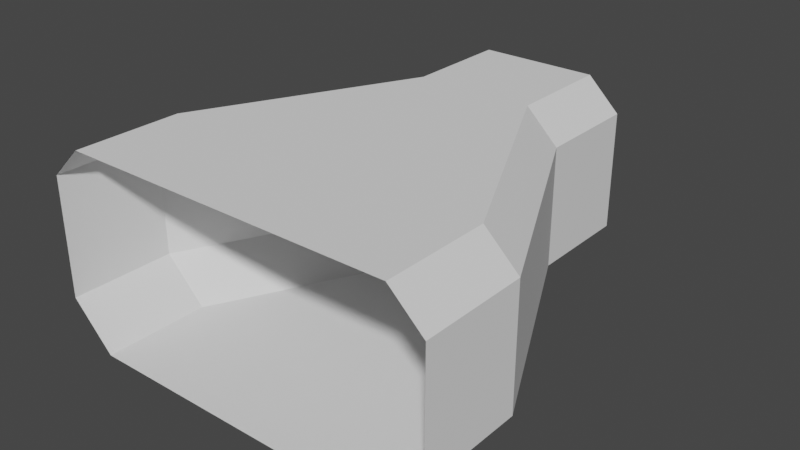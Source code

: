 # Source: Corridor01_02_Adaptor_Collider.blend  (saved by Blender 2.82.7; exported with 4.5.12 LTS)
import bpy
from mathutils import Matrix  # noqa: F401  (used for matrix-valued properties, if any)

bpy.ops.wm.read_factory_settings(use_empty=True)
scene = bpy.context.scene
scene.name = 'Scene'

# ---- collections
col_collection = bpy.data.collections.new('Collection'); scene.collection.children.link(col_collection)

# ---- world
world_world = bpy.data.worlds.new('World'); scene.world = world_world
world_world.use_nodes = True; world_world.node_tree.nodes.clear()
_N = world_world.node_tree.nodes; _L = world_world.node_tree.links
n0 = _N.new('ShaderNodeOutputWorld'); n0.name = 'World Output'; n0.location = (300, 300)
n1 = _N.new('ShaderNodeBackground'); n1.name = 'Background'; n1.location = (10, 300)
n1.inputs[0].default_value = (0.05088, 0.05088, 0.05088, 1.0)
_L.new(n1.outputs[0], n0.inputs[0])
n0.is_active_output = True
world_world.color = (0.05088, 0.05088, 0.05088)
world_world.use_sun_shadow = False
world_world.sun_shadow_jitter_overblur = 0.0

# ---- meshes
me_cube_030 = bpy.data.meshes.new('Cube.030')
me_cube_030.from_pydata([(-2.803, -3.0, 0.6496), (-2.206, -3.0, 0.04027), (-2.332, -3.0, 2.787), (-2.803, -3.0, 2.339), (-0.6887, 3.0, 0.04027), (-1.303, 3.0, 0.6496), (-1.303, 3.0, 2.339), (-0.8388, 3.0, 2.787), (2.206, -3.0, 0.04027), (2.803, -3.0, 0.6496), (2.803, -3.0, 2.339), (2.332, -3.0, 2.787), (1.303, 3.0, 0.6496), (0.6887, 3.0, 0.04027), (0.8388, 3.0, 2.787), (1.303, 3.0, 2.339), (-0.6887, 1.5, 0.04027), (-2.206, -1.5, 0.04027), (-2.803, -1.5, 0.6496), (-1.303, 1.5, 0.6496), (-2.332, -1.5, 2.787), (-0.8388, 1.5, 2.787), (-1.303, 1.5, 2.339), (-2.803, -1.5, 2.339), (2.206, -1.5, 0.04027), (0.6887, 1.5, 0.04027), (1.303, 1.5, 0.6496), (2.803, -1.5, 0.6496), (0.8388, 1.5, 2.787), (2.332, -1.5, 2.787), (2.803, -1.5, 2.339), (1.303, 1.5, 2.339)], [], [(27, 9, 10, 30), (29, 11, 2, 20), (19, 5, 6, 22), (17, 18, 0, 1), (21, 22, 6, 7), (25, 26, 12, 13), (29, 30, 10, 11), (17, 1, 8, 24), (4, 16, 25, 13), (28, 31, 30, 29), (14, 15, 31, 28), (24, 27, 26, 25), (8, 9, 27, 24), (20, 23, 22, 21), (2, 3, 23, 20), (16, 19, 18, 17), (4, 5, 19, 16), (18, 19, 22, 23), (0, 18, 23, 3), (28, 29, 20, 21), (14, 28, 21, 7), (26, 27, 30, 31), (12, 26, 31, 15), (16, 17, 24, 25)])
_uv = me_cube_030.uv_layers.new(name='UVMap')
_uv.uv.foreach_set('vector', [0.417, 0.6875, 0.417, 0.75, 0.583, 0.75, 0.583, 0.6875, 0.6695, 0.6875, 0.6695, 0.75, 0.8305, 0.75, 0.8305, 0.6875, 0.417, 0.1875, 0.417, 0.25, 0.583, 0.25, 0.583, 0.1875, 0.1695, 0.6875, 0.125, 0.6875, 0.125, 0.75, 0.1695, 0.75, 0.8305, 0.5625, 0.875, 0.5625, 0.875, 0.5, 0.8305, 0.5, 0.3305, 0.5625, 0.417, 0.5625, 0.417, 0.5, 0.3305, 0.5, 0.6695, 0.6875, 0.583, 0.6875, 0.583, 0.75, 0.6695, 0.75, 0.1695, 0.6875, 0.1695, 0.75, 0.3305, 0.75, 0.3305, 0.6875, 0.1695, 0.5, 0.1695, 0.5625, 0.3305, 0.5625, 0.3305, 0.5, 0.6695, 0.5625, 0.583, 0.5625, 0.583, 0.6875, 0.6695, 0.6875, 0.6695, 0.5, 0.583, 0.5, 0.583, 0.5625, 0.6695, 0.5625, 0.3305, 0.6875, 0.417, 0.6875, 0.417, 0.5625, 0.3305, 0.5625, 0.3305, 0.75, 0.417, 0.75, 0.417, 0.6875, 0.3305, 0.6875, 0.8305, 0.6875, 0.875, 0.6875, 0.875, 0.5625, 0.8305, 0.5625, 0.8305, 0.75, 0.875, 0.75, 0.875, 0.6875, 0.8305, 0.6875, 0.1695, 0.5625, 0.125, 0.5625, 0.125, 0.6875, 0.1695, 0.6875, 0.1695, 0.5, 0.125, 0.5, 0.125, 0.5625, 0.1695, 0.5625, 0.417, 0.0625, 0.417, 0.1875, 0.583, 0.1875, 0.583, 0.0625, 0.417, 0.0, 0.417, 0.0625, 0.583, 0.0625, 0.583, 0.0, 0.6695, 0.5625, 0.6695, 0.6875, 0.8305, 0.6875, 0.8305, 0.5625, 0.6695, 0.5, 0.6695, 0.5625, 0.8305, 0.5625, 0.8305, 0.5, 0.417, 0.5625, 0.417, 0.6875, 0.583, 0.6875, 0.583, 0.5625, 0.417, 0.5, 0.417, 0.5625, 0.583, 0.5625, 0.583, 0.5, 0.1695, 0.5625, 0.1695, 0.6875, 0.3305, 0.6875, 0.3305, 0.5625])
me_cube_030.use_remesh_fix_poles = True
me_cube_030.use_remesh_preserve_attributes = False
me_cube_030.use_mirror_vertex_groups = False
me_cube_030.update()

# ---- objects
ob_corridorcollider = bpy.data.objects.new('CorridorCollider', me_cube_030)

# ---- transforms, parenting, visibility, modifiers, constraints
ob_corridorcollider.location = (0.0, 0.0, 0.0)
ob_corridorcollider.lineart.crease_threshold = 0.0

# ---- collection membership
col_collection.objects.link(ob_corridorcollider)

# ---- scene / render settings (as saved in the file)
scene.frame_start = 1; scene.frame_end = 250; scene.frame_set(1)
scene.render.engine = 'BLENDER_EEVEE_NEXT'
scene.cycles.use_denoising = False
scene.cycles.samples = 128
scene.cycles.sampling_pattern = 'TABULATED_SOBOL'
scene.cycles.use_adaptive_sampling = False
scene.cycles.use_light_tree = False
scene.view_settings.view_transform = 'Filmic'
bpy.context.view_layer.update()

# ---- added for rendering (the .blend has no active camera and no usable light): camera, sun
cam_auto = bpy.data.cameras.new('AutoCamera')
cam_auto.lens = 50.0
cam_auto.sensor_width = 36.0
cam_auto.clip_end = 1000.0
ob_auto_camera = bpy.data.objects.new('AutoCamera', cam_auto)
scene.collection.objects.link(ob_auto_camera)
ob_auto_camera.location = (8.01105, -9.61326, 7.82263)
ob_auto_camera.rotation_euler = (1.09748, -7.21219e-08, 0.694738)
scene.camera = ob_auto_camera
light_auto_sun = bpy.data.lights.new('AutoSun', 'SUN')
light_auto_sun.energy = 3.0
light_auto_sun.angle = 0.0523599
ob_auto_sun = bpy.data.objects.new('AutoSun', light_auto_sun)
scene.collection.objects.link(ob_auto_sun)
ob_auto_sun.rotation_euler = (0.872665, 0.174533, 0.523599)
bpy.context.view_layer.update()
